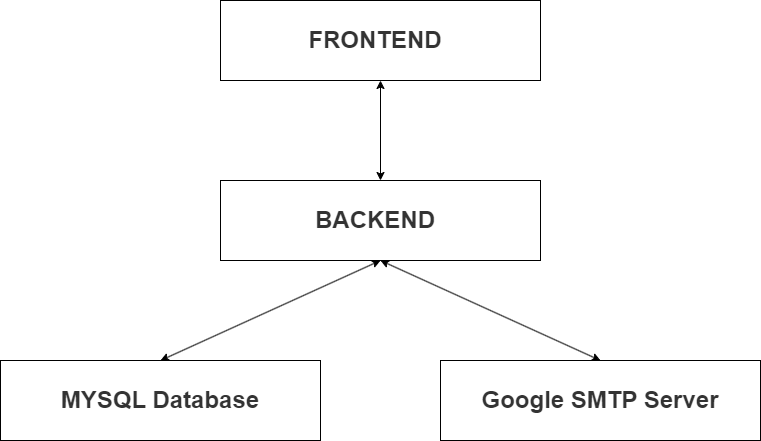

The diagram above was exported from draw.io. Its source (the exported page's mxGraphModel, read from the mxfile embedded in the PNG):
<mxGraphModel dx="1434" dy="738" grid="1" gridSize="10" guides="1" tooltips="1" connect="1" arrows="1" fold="1" page="1" pageScale="1" pageWidth="850" pageHeight="1100" math="0" shadow="0">
  <root>
    <mxCell id="0" />
    <mxCell id="1" parent="0" />
    <mxCell id="p7WgERyxDoXbxzPC5Mf9-1" value="" style="rounded=0;whiteSpace=wrap;html=1;" vertex="1" parent="1">
      <mxGeometry x="260" y="120" width="320" height="80" as="geometry" />
    </mxCell>
    <mxCell id="p7WgERyxDoXbxzPC5Mf9-2" value="&lt;b&gt;&lt;font style=&quot;font-size: 24px;&quot;&gt;FRONTEND&lt;/font&gt;&lt;/b&gt;" style="text;html=1;strokeColor=none;fillColor=none;align=center;verticalAlign=middle;whiteSpace=wrap;rounded=0;fontColor=#333333;" vertex="1" parent="1">
      <mxGeometry x="290" y="145" width="250" height="30" as="geometry" />
    </mxCell>
    <mxCell id="p7WgERyxDoXbxzPC5Mf9-3" value="" style="rounded=0;whiteSpace=wrap;html=1;" vertex="1" parent="1">
      <mxGeometry x="260" y="300" width="320" height="80" as="geometry" />
    </mxCell>
    <mxCell id="p7WgERyxDoXbxzPC5Mf9-4" value="&lt;b&gt;&lt;font style=&quot;font-size: 24px;&quot;&gt;BACKEND&lt;/font&gt;&lt;/b&gt;" style="text;html=1;strokeColor=none;fillColor=none;align=center;verticalAlign=middle;whiteSpace=wrap;rounded=0;fontColor=#333333;" vertex="1" parent="1">
      <mxGeometry x="290" y="325" width="250" height="30" as="geometry" />
    </mxCell>
    <mxCell id="p7WgERyxDoXbxzPC5Mf9-5" value="" style="rounded=0;whiteSpace=wrap;html=1;" vertex="1" parent="1">
      <mxGeometry x="40" y="480" width="320" height="80" as="geometry" />
    </mxCell>
    <mxCell id="p7WgERyxDoXbxzPC5Mf9-6" value="" style="rounded=0;whiteSpace=wrap;html=1;" vertex="1" parent="1">
      <mxGeometry x="480" y="480" width="320" height="80" as="geometry" />
    </mxCell>
    <mxCell id="p7WgERyxDoXbxzPC5Mf9-8" value="" style="endArrow=classic;startArrow=classic;html=1;rounded=0;exitX=0.5;exitY=0;exitDx=0;exitDy=0;entryX=0.5;entryY=1;entryDx=0;entryDy=0;" edge="1" parent="1" source="p7WgERyxDoXbxzPC5Mf9-5" target="p7WgERyxDoXbxzPC5Mf9-3">
      <mxGeometry width="50" height="50" relative="1" as="geometry">
        <mxPoint x="230" y="460" as="sourcePoint" />
        <mxPoint x="280" y="410" as="targetPoint" />
      </mxGeometry>
    </mxCell>
    <mxCell id="p7WgERyxDoXbxzPC5Mf9-9" value="" style="endArrow=classic;startArrow=classic;html=1;rounded=0;exitX=0.5;exitY=0;exitDx=0;exitDy=0;entryX=0.5;entryY=1;entryDx=0;entryDy=0;" edge="1" parent="1" source="p7WgERyxDoXbxzPC5Mf9-6" target="p7WgERyxDoXbxzPC5Mf9-3">
      <mxGeometry width="50" height="50" relative="1" as="geometry">
        <mxPoint x="210" y="490" as="sourcePoint" />
        <mxPoint x="420" y="390" as="targetPoint" />
      </mxGeometry>
    </mxCell>
    <mxCell id="p7WgERyxDoXbxzPC5Mf9-10" value="" style="endArrow=classic;startArrow=classic;html=1;rounded=0;exitX=0.5;exitY=0;exitDx=0;exitDy=0;entryX=0.5;entryY=1;entryDx=0;entryDy=0;" edge="1" parent="1" source="p7WgERyxDoXbxzPC5Mf9-3" target="p7WgERyxDoXbxzPC5Mf9-1">
      <mxGeometry width="50" height="50" relative="1" as="geometry">
        <mxPoint x="660" y="310" as="sourcePoint" />
        <mxPoint x="440" y="210" as="targetPoint" />
      </mxGeometry>
    </mxCell>
    <mxCell id="p7WgERyxDoXbxzPC5Mf9-11" value="&lt;span style=&quot;font-size: 24px;&quot;&gt;&lt;b&gt;MYSQL Database&lt;/b&gt;&lt;/span&gt;" style="text;html=1;strokeColor=none;fillColor=none;align=center;verticalAlign=middle;whiteSpace=wrap;rounded=0;fontColor=#333333;" vertex="1" parent="1">
      <mxGeometry x="75" y="505" width="250" height="30" as="geometry" />
    </mxCell>
    <mxCell id="p7WgERyxDoXbxzPC5Mf9-12" value="&lt;b&gt;&lt;font style=&quot;font-size: 24px;&quot;&gt;Google SMTP Server&lt;/font&gt;&lt;/b&gt;" style="text;html=1;strokeColor=none;fillColor=none;align=center;verticalAlign=middle;whiteSpace=wrap;rounded=0;fontColor=#333333;" vertex="1" parent="1">
      <mxGeometry x="515" y="505" width="250" height="30" as="geometry" />
    </mxCell>
  </root>
</mxGraphModel>